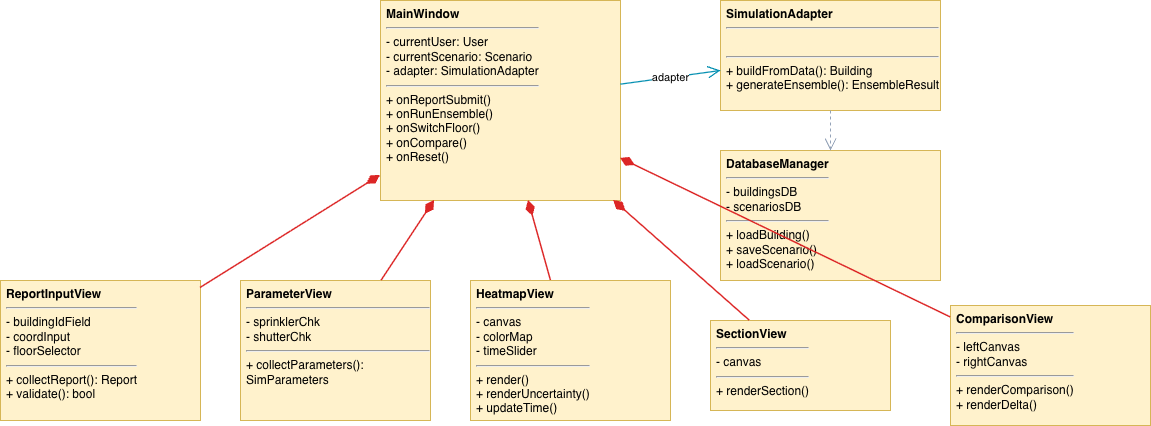

The diagram above was exported from draw.io. Its source (the exported page's mxGraphModel, read from the mxfile embedded in the PNG):
<mxGraphModel dx="1542" dy="838" grid="1" gridSize="10" guides="1" tooltips="1" connect="1" arrows="1" fold="1" page="1" pageScale="1" pageWidth="1220" pageHeight="500" math="0" shadow="0">
  <root>
    <mxCell id="0" />
    <mxCell id="1" parent="0" />
    <mxCell id="2" parent="1" style="rounded=0;whiteSpace=wrap;html=1;fillColor=#fff2cc;strokeColor=#d6b656;verticalAlign=top;align=left;spacingLeft=4;" value="&lt;b&gt;MainWindow&lt;/b&gt;&lt;hr/&gt;- currentUser: User&lt;br/&gt;- currentScenario: Scenario&lt;br/&gt;- adapter: SimulationAdapter&lt;hr/&gt;+ onReportSubmit()&lt;br/&gt;+ onRunEnsemble()&lt;br/&gt;+ onSwitchFloor()&lt;br/&gt;+ onCompare()&lt;br/&gt;+ onReset()" vertex="1">
      <mxGeometry height="200" width="240" x="420" y="40" as="geometry" />
    </mxCell>
    <mxCell id="3" parent="1" style="rounded=0;whiteSpace=wrap;html=1;fillColor=#fff2cc;strokeColor=#d6b656;verticalAlign=top;align=left;spacingLeft=4;" value="&lt;b&gt;ReportInputView&lt;/b&gt;&lt;hr/&gt;- buildingIdField&lt;br/&gt;- coordInput&lt;br/&gt;- floorSelector&lt;hr/&gt;+ collectReport(): Report&lt;br/&gt;+ validate(): bool" vertex="1">
      <mxGeometry height="140" width="200" x="40" y="320" as="geometry" />
    </mxCell>
    <mxCell id="4" parent="1" style="rounded=0;whiteSpace=wrap;html=1;fillColor=#fff2cc;strokeColor=#d6b656;verticalAlign=top;align=left;spacingLeft=4;" value="&lt;b&gt;ParameterView&lt;/b&gt;&lt;hr/&gt;- sprinklerChk&lt;br/&gt;- shutterChk&lt;hr/&gt;+ collectParameters(): SimParameters" vertex="1">
      <mxGeometry height="140" width="190" x="280" y="320" as="geometry" />
    </mxCell>
    <mxCell id="5" parent="1" style="rounded=0;whiteSpace=wrap;html=1;fillColor=#fff2cc;strokeColor=#d6b656;verticalAlign=top;align=left;spacingLeft=4;" value="&lt;b&gt;HeatmapView&lt;/b&gt;&lt;hr/&gt;- canvas&lt;br/&gt;- colorMap&lt;br/&gt;- timeSlider&lt;hr/&gt;+ render()&lt;br/&gt;+ renderUncertainty()&lt;br/&gt;+ updateTime()" vertex="1">
      <mxGeometry height="140" width="200" x="510" y="320" as="geometry" />
    </mxCell>
    <mxCell id="6" parent="1" style="rounded=0;whiteSpace=wrap;html=1;fillColor=#fff2cc;strokeColor=#d6b656;verticalAlign=top;align=left;spacingLeft=4;" value="&lt;b&gt;SectionView&lt;/b&gt;&lt;hr/&gt;- canvas&lt;hr/&gt;+ renderSection()" vertex="1">
      <mxGeometry height="90" width="180" x="750" y="360" as="geometry" />
    </mxCell>
    <mxCell id="7" parent="1" style="rounded=0;whiteSpace=wrap;html=1;fillColor=#fff2cc;strokeColor=#d6b656;verticalAlign=top;align=left;spacingLeft=4;" value="&lt;b&gt;ComparisonView&lt;/b&gt;&lt;hr/&gt;- leftCanvas&lt;br/&gt;- rightCanvas&lt;hr/&gt;+ renderComparison()&lt;br/&gt;+ renderDelta()" vertex="1">
      <mxGeometry height="120" width="200" x="990" y="345" as="geometry" />
    </mxCell>
    <mxCell id="8" parent="1" style="rounded=0;whiteSpace=wrap;html=1;fillColor=#fff2cc;strokeColor=#d6b656;verticalAlign=top;align=left;spacingLeft=4;" value="&lt;b&gt;SimulationAdapter&lt;/b&gt;&lt;hr/&gt;&amp;nbsp;&lt;hr/&gt;+ buildFromData(): Building&lt;br/&gt;+ generateEnsemble(): EnsembleResult" vertex="1">
      <mxGeometry height="110" width="220" x="760" y="40" as="geometry" />
    </mxCell>
    <mxCell id="9" parent="1" style="rounded=0;whiteSpace=wrap;html=1;fillColor=#fff2cc;strokeColor=#d6b656;verticalAlign=top;align=left;spacingLeft=4;" value="&lt;b&gt;DatabaseManager&lt;/b&gt;&lt;hr/&gt;- buildingsDB&lt;br/&gt;- scenariosDB&lt;hr/&gt;+ loadBuilding()&lt;br/&gt;+ saveScenario()&lt;br/&gt;+ loadScenario()" vertex="1">
      <mxGeometry height="130" width="220" x="760" y="190" as="geometry" />
    </mxCell>
    <mxCell id="10" edge="1" parent="1" source="2" style="startArrow=diamondThin;startFill=1;startSize=12;endArrow=none;html=1;strokeColor=#dc2626;strokeWidth=1.5;" target="3" value="">
      <mxGeometry relative="1" as="geometry" />
    </mxCell>
    <mxCell id="11" edge="1" parent="1" source="2" style="startArrow=diamondThin;startFill=1;startSize=12;endArrow=none;html=1;strokeColor=#dc2626;strokeWidth=1.5;" target="4" value="">
      <mxGeometry relative="1" as="geometry" />
    </mxCell>
    <mxCell id="12" edge="1" parent="1" source="2" style="startArrow=diamondThin;startFill=1;startSize=12;endArrow=none;html=1;strokeColor=#dc2626;strokeWidth=1.5;" target="5" value="">
      <mxGeometry relative="1" as="geometry" />
    </mxCell>
    <mxCell id="13" edge="1" parent="1" source="2" style="startArrow=diamondThin;startFill=1;startSize=12;endArrow=none;html=1;strokeColor=#dc2626;strokeWidth=1.5;" target="6" value="">
      <mxGeometry relative="1" as="geometry" />
    </mxCell>
    <mxCell id="14" edge="1" parent="1" source="2" style="startArrow=diamondThin;startFill=1;startSize=12;endArrow=none;html=1;strokeColor=#dc2626;strokeWidth=1.5;" target="7" value="">
      <mxGeometry relative="1" as="geometry" />
    </mxCell>
    <mxCell id="15" edge="1" parent="1" source="2" style="endArrow=open;endSize=10;html=1;strokeColor=#0891b2;strokeWidth=1.3;" target="8" value="adapter">
      <mxGeometry relative="1" as="geometry" />
    </mxCell>
    <mxCell id="16" edge="1" parent="1" source="8" style="endArrow=open;endSize=10;dashed=1;html=1;strokeColor=#94a3b8;strokeWidth=1;" target="9" value="">
      <mxGeometry relative="1" as="geometry" />
    </mxCell>
  </root>
</mxGraphModel>